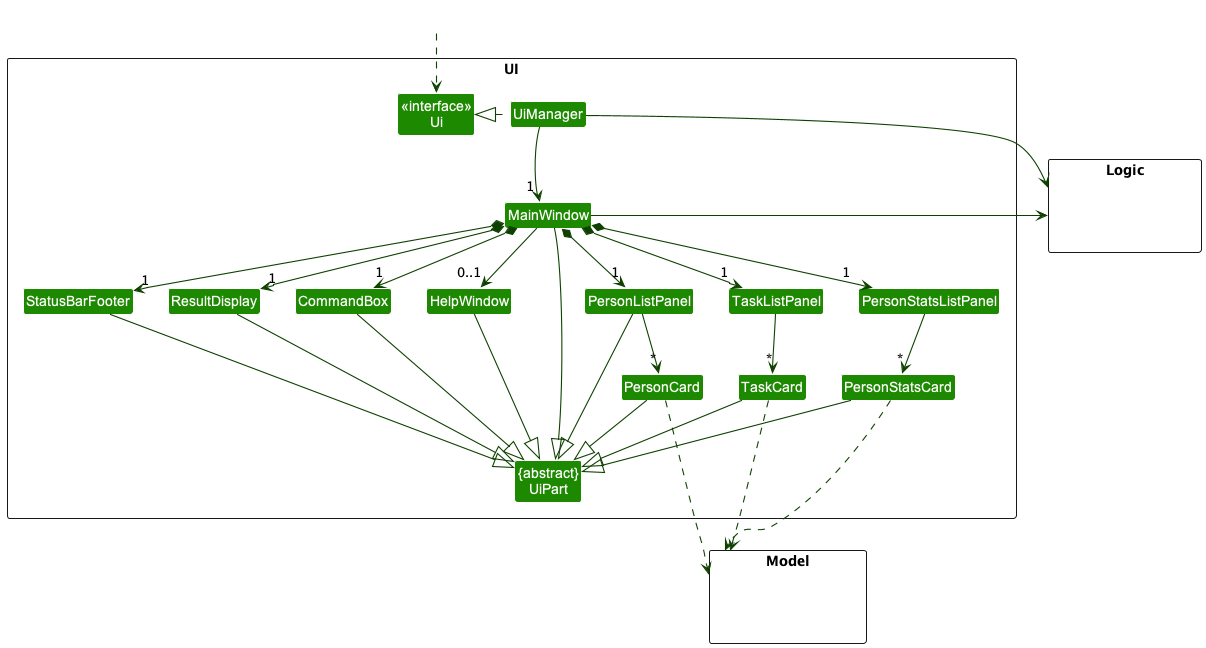

The diagram above was rendered by PlantUML. Its source (embedded in the PNG):
@startuml
!include style.puml
skinparam arrowThickness 1.1
skinparam arrowColor UI_COLOR_T4
skinparam classBackgroundColor UI_COLOR

package UI <<Rectangle>>{
Class "<<interface>>\nUi" as Ui
Class "{abstract}\nUiPart" as UiPart
Class UiManager
Class MainWindow
Class HelpWindow
Class ResultDisplay
Class PersonListPanel
Class PersonCard
Class StatusBarFooter
Class CommandBox
Class TaskListPanel
Class TaskCard
Class PersonStatsListPanel
Class PersonStatsCard
}

package Model <<Rectangle>> {
Class HiddenModel #FFFFFF
}

package Logic <<Rectangle>> {
Class HiddenLogic #FFFFFF
}

Class HiddenOutside #FFFFFF
HiddenOutside ..> Ui

UiManager .left.|> Ui
UiManager -down-> "1" MainWindow
MainWindow *-down->  "1" CommandBox
MainWindow *-down-> "1" ResultDisplay
MainWindow *-down-> "1" PersonListPanel
MainWindow *-down-> "1" TaskListPanel
MainWindow *-down-> "1" PersonStatsListPanel
MainWindow *-down-> "1" StatusBarFooter
MainWindow --> "0..1" HelpWindow

PersonListPanel -down-> "*" PersonCard
TaskListPanel -down-> "*" TaskCard
PersonStatsListPanel -down-> "*" PersonStatsCard

MainWindow -left-|> UiPart

ResultDisplay --|> UiPart
CommandBox --|> UiPart
PersonListPanel --|> UiPart
PersonCard --|> UiPart
TaskCard --|> UiPart
PersonStatsCard --|> UiPart
StatusBarFooter --|> UiPart
HelpWindow --|> UiPart

PersonCard ..> Model
TaskCard ..> Model
PersonStatsCard ..> Model
UiManager -right-> Logic
MainWindow -left-> Logic

PersonListPanel -[hidden]left- HelpWindow
HelpWindow -[hidden]left- CommandBox
CommandBox -[hidden]left- ResultDisplay
ResultDisplay -[hidden]left- StatusBarFooter

UiPart -[hidden]-|>Model
UiManager-[hidden]-|>MainWindow
MainWindow -[hidden]-|> UiPart
@enduml